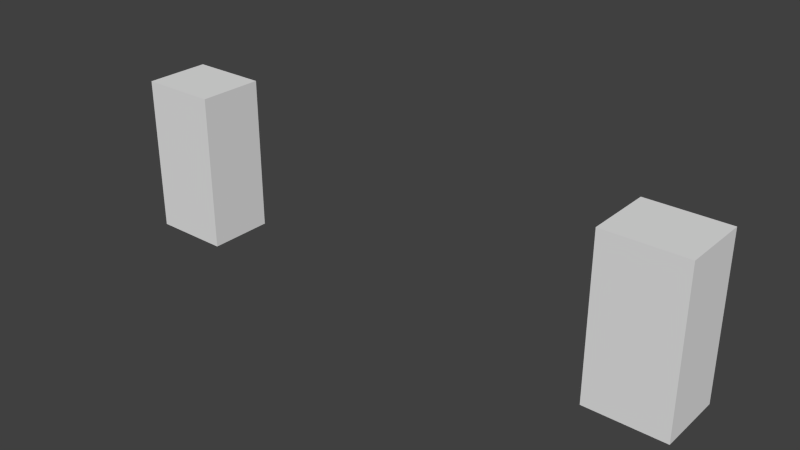 # Source: stklib_redToriiPortal_a.blend  (saved by Blender 2.77.0; exported with 4.5.12 LTS)
import bpy
from mathutils import Matrix  # noqa: F401  (used for matrix-valued properties, if any)

bpy.ops.wm.read_factory_settings(use_empty=True)
scene = bpy.context.scene
scene.name = 'Scene'

# ---- collections
col_collection_1 = bpy.data.collections.new('Collection 1'); scene.collection.children.link(col_collection_1)

# ---- world
world_world = bpy.data.worlds.new('World'); scene.world = world_world
world_world.color = (0.05088, 0.05088, 0.05088)
world_world.use_sun_shadow = False
world_world.sun_shadow_jitter_overblur = 0.0
world_world.cycles.sampling_method = 'NONE'
world_world.cycles.sample_map_resolution = 256

# ---- meshes
me_cube_001 = bpy.data.meshes.new('Cube.001')
me_cube_001.from_pydata([(-1.303, -1.303, -1.303), (-1.303, -1.303, 4.888), (-1.303, 1.303, -1.303), (-1.303, 1.303, 4.888), (1.774, -1.303, -1.303), (1.774, -1.303, 4.888), (1.774, 1.303, -1.303), (1.774, 1.303, 4.888)], [], [(1, 3, 2, 0), (3, 7, 6, 2), (7, 5, 4, 6), (5, 1, 0, 4), (0, 2, 6, 4), (5, 7, 3, 1)])
me_cube_001.use_remesh_preserve_volume = False
me_cube_001.use_remesh_preserve_attributes = False
me_cube_001.use_mirror_vertex_groups = False
me_cube_001.update()
me_cube = bpy.data.meshes.new('Cube')
me_cube.from_pydata([(-1.303, -1.303, -1.303), (-1.303, -1.303, 4.888), (-1.303, 1.303, -1.303), (-1.303, 1.303, 4.888), (1.774, -1.303, -1.303), (1.774, -1.303, 4.888), (1.774, 1.303, -1.303), (1.774, 1.303, 4.888)], [], [(1, 3, 2, 0), (3, 7, 6, 2), (7, 5, 4, 6), (5, 1, 0, 4), (0, 2, 6, 4), (5, 7, 3, 1)])
me_cube.use_remesh_preserve_volume = False
me_cube.use_remesh_preserve_attributes = False
me_cube.use_mirror_vertex_groups = False
me_cube.update()
me_circle_009 = bpy.data.meshes.new('Circle.009')
me_circle_009.from_pydata([(-10.08, 1.488, -2.792), (9.761, 1.129, -0.7659), (-9.036, 1.052, -2.956), (8.978, 0.798, -0.9178), (-8.605, 3.584e-07, -3.024), (8.653, -2.912e-07, -0.9807), (-9.036, -1.052, -2.956), (8.978, -0.798, -0.9178), (-10.08, -1.488, -2.792), (9.761, -1.129, -0.7659), (-11.12, -1.052, -2.628), (10.54, -0.798, -0.6141), (-11.55, 4.551e-07, -2.561), (10.87, -2.284e-07, -0.5512), (-11.12, 1.052, -2.628), (10.54, 0.798, -0.6141), (-9.399, 5.035e-07, 1.588), (8.05, 0.4982, 14.3), (-8.44, 0.9577, 1.435), (8.253, 1.625e-06, 14.34), (-8.048, 3.612e-07, 1.374), (8.05, -0.4982, 14.3), (-8.44, -0.9577, 1.435), (7.561, -0.7046, 14.21), (-9.386, -1.354, 1.584), (7.072, -0.4982, 14.11), (-10.33, -0.9577, 1.733), (6.869, 1.586e-06, 14.07), (-10.72, 4.492e-07, 1.795), (7.072, 0.4982, 14.11), (-10.33, 0.9577, 1.733), (7.561, 0.7046, 14.21), (-10.75, 0.5486, 10.06), (-10.75, -0.5486, 10.06), (10.75, -0.5486, 10.06), (10.75, 0.5486, 10.06), (-10.33, 0.5486, 9.295), (10.33, 0.5486, 9.295), (-10.33, -0.5486, 9.295), (10.33, -0.5486, 9.295), (-12.71, 0.5875, 13.7), (-12.71, -0.5874, 13.7), (12.71, -0.5874, 13.7), (12.71, 0.5875, 13.7), (-12.71, -0.5874, 14.16), (12.71, -0.5874, 14.16), (-12.71, 0.5875, 14.16), (12.71, 0.5875, 14.16), (0.0, -1.249, 14.62), (0.0, 1.249, 14.62), (-14.32, 1.249, 15.65), (14.32, 1.249, 15.65), (-14.32, -1.249, 15.65), (14.32, -1.249, 15.65), (-14.32, 1.249, 15.13), (14.32, 1.249, 15.13), (-14.32, -1.249, 15.13), (14.32, -1.249, 15.13), (0.0, -1.249, 14.02), (0.0, 1.249, 14.02), (-2.701, -1.249, 14.62), (2.701, -1.249, 14.62), (-7.602, -1.249, 14.78), (7.602, -1.249, 14.78), (-10.96, -1.249, 15.21), (10.96, -1.249, 15.21), (-2.701, 1.249, 14.62), (2.701, 1.249, 14.62), (-7.602, 1.249, 14.78), (7.602, 1.249, 14.78), (-10.96, 1.249, 15.21), (10.96, 1.249, 15.21), (-10.96, 1.249, 14.51), (10.96, 1.249, 14.51), (-7.602, 1.249, 14.07), (7.602, 1.249, 14.07), (-2.701, 1.249, 14.02), (2.701, 1.249, 14.02), (-10.96, -1.249, 14.51), (10.96, -1.249, 14.51), (-7.602, -1.249, 14.07), (7.602, -1.249, 14.07), (-2.701, -1.249, 14.02), (2.701, -1.249, 14.02), (0.0, 6.317e-06, 15.39), (-14.32, 6.501e-06, 16.42), (14.32, 6.501e-06, 16.42), (-10.96, 6.455e-06, 15.97), (10.96, 6.455e-06, 15.97), (-7.602, 6.409e-06, 15.54), (7.602, 6.409e-06, 15.54), (-2.701, 6.363e-06, 15.39), (2.701, 6.363e-06, 15.39), (11.51, -0.308, 12.93), (-11.51, -0.308, 12.93), (11.51, 0.308, 12.93), (-11.51, 0.308, 12.93), (11.94, 0.308, 13.7), (11.94, -0.308, 13.7), (-11.94, -0.308, 13.7), (-11.94, 0.308, 13.7), (9.386, 1.354, 1.584), (10.33, 0.9577, 1.733), (10.72, 4.492e-07, 1.795), (10.33, -0.9577, 1.733), (9.386, -1.354, 1.584), (8.44, -0.9577, 1.435), (8.048, 3.612e-07, 1.374), (8.44, 0.9577, 1.435), (9.399, 5.035e-07, 1.588), (11.12, 1.052, -2.628), (11.55, 4.551e-07, -2.561), (11.12, -1.052, -2.628), (10.08, -1.488, -2.792), (9.036, -1.052, -2.956), (8.605, 3.584e-07, -3.024), (9.036, 1.052, -2.956), (10.08, 1.488, -2.792), (-9.386, 1.354, 1.584), (-7.561, 0.7046, 14.21), (-7.072, 0.4982, 14.11), (-6.869, 1.586e-06, 14.07), (-7.072, -0.4982, 14.11), (-7.561, -0.7046, 14.21), (-8.05, -0.4982, 14.3), (-8.253, 1.625e-06, 14.34), (-8.05, 0.4982, 14.3), (-10.54, 0.798, -0.6141), (-10.87, -2.284e-07, -0.5512), (-10.54, -0.798, -0.6141), (-9.761, -1.129, -0.7659), (-8.978, -0.798, -0.9178), (-8.653, -2.912e-07, -0.9807), (-8.978, 0.798, -0.9178), (-9.761, 1.129, -0.7659)], [], [(20, 16, 22), (15, 1, 31, 17), (18, 16, 20), (19, 13, 15, 17), (30, 16, 118), (21, 11, 13, 19), (28, 16, 30), (23, 9, 11, 21), (26, 16, 28), (25, 7, 9, 23), (24, 16, 26), (27, 5, 7, 25), (22, 16, 24), (29, 3, 5, 27), (118, 16, 18), (31, 1, 3, 29), (32, 33, 34, 35), (36, 32, 35, 37), (39, 34, 33, 38), (38, 36, 37, 39), (33, 32, 36, 38), (37, 35, 34, 39), (40, 43, 42, 41), (40, 41, 44, 46), (45, 42, 43, 47), (47, 43, 40, 46), (44, 41, 42, 45), (56, 78, 64, 52), (65, 79, 57, 53), (78, 80, 62, 64), (63, 81, 79, 65), (80, 82, 60, 62), (61, 83, 81, 63), (82, 58, 48, 60), (48, 58, 83, 61), (59, 76, 66, 49), (67, 77, 59, 49), (76, 74, 68, 66), (69, 75, 77, 67), (74, 72, 70, 68), (71, 73, 75, 69), (72, 54, 50, 70), (51, 55, 73, 71), (46, 44, 45, 47), (54, 56, 52, 50), (55, 51, 53, 57), (85, 50, 52), (86, 53, 51), (64, 87, 85, 52), (86, 88, 65, 53), (87, 70, 50, 85), (51, 71, 88, 86), (62, 89, 87, 64), (88, 90, 63, 65), (89, 68, 70, 87), (71, 69, 90, 88), (60, 91, 89, 62), (90, 92, 61, 63), (91, 66, 68, 89), (69, 67, 92, 90), (48, 84, 91, 60), (92, 84, 48, 61), (84, 49, 66, 91), (67, 49, 84, 92), (72, 78, 56, 54), (57, 79, 73, 55), (74, 80, 78, 72), (79, 81, 75, 73), (76, 82, 80, 74), (81, 83, 77, 75), (59, 58, 82, 76), (83, 58, 59, 77), (95, 97, 98, 93), (99, 100, 96, 94), (94, 96, 95, 93), (93, 98, 99, 94), (96, 100, 97, 95), (103, 111, 110, 102), (104, 112, 111, 103), (105, 113, 112, 104), (106, 114, 113, 105), (107, 115, 114, 106), (108, 116, 115, 107), (101, 117, 116, 108), (110, 117, 101, 102), (102, 101, 109), (103, 102, 109), (104, 103, 109), (105, 104, 109), (106, 105, 109), (107, 106, 109), (108, 107, 109), (101, 108, 109), (123, 124, 129, 130), (125, 126, 127, 128), (118, 18, 2, 0), (18, 20, 4, 2), (22, 24, 8, 6), (26, 28, 12, 10), (121, 122, 131, 132), (120, 121, 132, 133), (124, 125, 128, 129), (122, 123, 130, 131), (119, 120, 133, 134), (14, 30, 118, 0), (20, 22, 6, 4), (24, 26, 10, 8), (28, 30, 14, 12), (127, 126, 119, 134)])
me_circle_009.polygons.foreach_set('use_smooth', [True] * 109)
_uv = me_circle_009.uv_layers.new(name='UVTex')
_uv.uv.foreach_set('vector', [0.08063, 0.7833, 0.1376, 0.6458, 9.877e-05, 0.7028, 0.871, 0.0172, 0.7471, 0.0172, 0.747, 0.9655, 0.871, 0.9655, 0.1945, 0.7833, 0.1376, 0.6458, 0.08063, 0.7833, 0.9941, 0.9655, 0.9941, 0.0172, 0.871, 0.0172, 0.871, 0.9655, 0.2751, 0.5889, 0.1376, 0.6458, 0.2751, 0.7028, 0.1298, 0.9655, 0.1298, 0.0172, 0.005899, 0.0172, 0.005899, 0.9655, 0.1945, 0.5084, 0.1376, 0.6458, 0.2751, 0.5889, 0.2529, 0.9655, 0.2529, 0.0172, 0.1298, 0.0172, 0.1298, 0.9655, 0.08063, 0.5084, 0.1376, 0.6458, 0.1945, 0.5084, 0.3761, 0.9655, 0.3761, 0.0172, 0.2529, 0.0172, 0.2529, 0.9655, 9.881e-05, 0.5889, 0.1376, 0.6458, 0.08063, 0.5084, 0.5, 0.9655, 0.5, 0.0172, 0.3761, 0.0172, 0.3761, 0.9655, 9.877e-05, 0.7028, 0.1376, 0.6458, 9.881e-05, 0.5889, 0.6231, 0.9655, 0.6231, 0.0172, 0.5, 0.0172, 0.5, 0.9655, 0.2751, 0.7028, 0.1376, 0.6458, 0.1945, 0.7833, 0.747, 0.9655, 0.7471, 0.0172, 0.6231, 0.0172, 0.6231, 0.9655, 0.4392, -1.946, 0.4966, -1.946, 0.4967, 0.1161, 0.4392, 0.1161, 0.4311, 1.467, 0.498, 1.503, 0.498, -0.4174, 0.4311, -0.3807, 0.4311, -0.3807, 0.498, -0.4174, 0.498, 1.503, 0.4311, 1.467, 0.4967, 2.182, 0.4392, 2.182, 0.4392, 0.198, 0.4967, 0.198, 0.4967, 2.264, 0.4392, 2.264, 0.4392, 2.182, 0.4967, 2.182, 0.4392, 0.198, 0.4392, 0.1161, 0.4967, 0.1161, 0.4967, 0.198, 0.2784, 0.9905, 0.2787, 0.009881, 0.3275, 0.009898, 0.3271, 0.9905, 0.2784, 0.9905, 0.3271, 0.9905, 0.3271, 1.01, 0.2784, 1.01, 0.3275, -0.009256, 0.3275, 0.009898, 0.2787, 0.009881, 0.2788, -0.009273, 0.4723, -0.3417, 0.4359, -0.3417, 0.4359, 1.523, 0.4723, 1.523, 0.4723, 1.523, 0.4359, 1.523, 0.4359, -0.3417, 0.4723, -0.3417, -2.493, 0.09512, -1.751, 0.05351, -1.769, 0.2053, -2.507, 0.2085, 2.719, 0.2053, 2.701, 0.05349, 3.442, 0.09509, 3.457, 0.2085, -1.751, 0.05351, -1.009, 0.03684, -1.021, 0.1945, -1.769, 0.2053, 1.971, 0.1945, 1.958, 0.03682, 2.701, 0.05349, 2.719, 0.2053, -1.009, 0.03684, -0.2666, 0.06201, -0.2702, 0.1952, -1.021, 0.1945, 1.22, 0.1952, 1.216, 0.062, 1.958, 0.03682, 1.971, 0.1945, -0.2666, 0.06201, 0.4749, 0.06718, 0.4749, 0.1994, -0.2702, 0.1952, 0.4749, 0.1994, 0.4749, 0.06718, 1.216, 0.062, 1.22, 0.1952, 0.4749, 0.06497, -0.2655, 0.05958, -0.2692, 0.1924, 0.4749, 0.1975, 1.219, 0.1924, 1.215, 0.05959, 0.4749, 0.06497, 0.4749, 0.1975, -0.2655, 0.05958, -1.007, 0.03236, -1.02, 0.19, -0.2692, 0.1924, 1.97, 0.19, 1.957, 0.03238, 1.215, 0.05959, 1.219, 0.1924, -1.007, 0.03236, -1.75, 0.04663, -1.768, 0.1984, -1.02, 0.19, 2.718, 0.1984, 2.7, 0.04664, 1.957, 0.03238, 1.97, 0.19, -1.75, 0.04663, -2.491, 0.08579, -2.506, 0.1991, -1.768, 0.1984, 3.456, 0.1991, 3.441, 0.08582, 2.7, 0.04664, 2.718, 0.1984, 0.2791, -0.9899, 0.3278, -0.9899, 0.3275, -0.009256, 0.2788, -0.009273, 0.432, 0.5636, 0.4996, 0.5636, 0.4996, 0.5778, 0.432, 0.5778, 0.432, -0.1692, 0.432, -0.1834, 0.4996, -0.1834, 0.4996, -0.1692, 0.4658, 0.5984, 0.432, 0.5778, 0.4996, 0.5778, 0.4658, -0.204, 0.4996, -0.1834, 0.432, -0.1834, -1.769, 0.2053, -1.789, 0.5237, -2.528, 0.5249, -2.507, 0.2085, 3.478, 0.5248, 2.739, 0.5236, 2.719, 0.2053, 3.457, 0.2085, -1.789, 0.5237, -1.768, 0.1984, -2.506, 0.1991, -2.528, 0.5249, 3.456, 0.1991, 2.718, 0.1984, 2.739, 0.5236, 3.478, 0.5248, -1.021, 0.1945, -1.033, 0.5225, -1.789, 0.5237, -1.769, 0.2053, 2.739, 0.5236, 1.983, 0.5224, 1.971, 0.1945, 2.719, 0.2053, -1.033, 0.5225, -1.02, 0.19, -1.768, 0.1984, -1.789, 0.5237, 2.718, 0.1984, 1.97, 0.19, 1.983, 0.5224, 2.739, 0.5236, -0.2702, 0.1952, -0.274, 0.5213, -1.033, 0.5225, -1.021, 0.1945, 1.983, 0.5224, 1.224, 0.5213, 1.22, 0.1952, 1.971, 0.1945, -0.274, 0.5213, -0.2692, 0.1924, -1.02, 0.19, -1.033, 0.5225, 1.97, 0.19, 1.219, 0.1924, 1.224, 0.5213, 1.983, 0.5224, 0.4749, 0.1994, 0.4749, 0.5219, -0.274, 0.5213, -0.2702, 0.1952, 1.224, 0.5213, 0.4749, 0.5219, 0.4749, 0.1994, 1.22, 0.1952, 0.4749, 0.5219, 0.4749, 0.1975, -0.2692, 0.1924, -0.274, 0.5213, 1.219, 0.1924, 0.4749, 0.1975, 0.4749, 0.5219, 1.224, 0.5213, 0.432, 0.471, 0.4996, 0.471, 0.4996, 0.5636, 0.432, 0.5636, 0.4996, -0.1692, 0.4996, -0.07665, 0.432, -0.07665, 0.432, -0.1692, 0.432, 0.3792, 0.4996, 0.3792, 0.4996, 0.471, 0.432, 0.471, 0.4996, -0.07665, 0.4996, 0.01516, 0.432, 0.01516, 0.432, -0.07665, 0.432, 0.2882, 0.4996, 0.2882, 0.4996, 0.3792, 0.432, 0.3792, 0.4996, 0.01516, 0.4996, 0.1062, 0.432, 0.1062, 0.432, 0.01516, 0.432, 0.1972, 0.4996, 0.1972, 0.4996, 0.2882, 0.432, 0.2882, 0.4996, 0.1062, 0.4996, 0.1972, 0.432, 0.1972, 0.432, 0.1062, 0.3745, 0.002765, 0.3745, -0.07918, 0.432, -0.07918, 0.432, 0.002765, 0.432, 2.068, 0.3745, 2.068, 0.3745, 1.986, 0.432, 1.986, 0.432, 1.986, 0.3745, 1.986, 0.3745, 0.002765, 0.432, 0.002765, 0.3751, -0.2477, 0.4359, -0.281, 0.4359, 1.462, 0.3751, 1.429, 0.3751, 1.429, 0.4359, 1.462, 0.4359, -0.281, 0.3751, -0.2477, 0.04508, 0.5082, 9.877e-05, 0.02323, 0.1248, 0.01312, 0.1586, 0.499, 0.8414, 0.499, 0.8752, 0.01312, 0.9999, 0.02323, 0.9549, 0.5082, 0.7277, 0.4924, 0.7502, 0.005886, 0.8752, 0.01312, 0.8414, 0.499, 0.6139, 0.4884, 0.6251, 0.001546, 0.7502, 0.005886, 0.7277, 0.4924, 0.5, 0.4871, 0.5, 9.877e-05, 0.6251, 0.001546, 0.6139, 0.4884, 0.3861, 0.4884, 0.3749, 0.001546, 0.5, 9.877e-05, 0.5, 0.4871, 0.2723, 0.4924, 0.2498, 0.005886, 0.3749, 0.001546, 0.3861, 0.4884, 0.1248, 0.01312, 0.2498, 0.005886, 0.2723, 0.4924, 0.1586, 0.499, 0.2751, 0.5889, 0.2751, 0.7028, 0.1376, 0.6458, 0.1945, 0.5084, 0.2751, 0.5889, 0.1376, 0.6458, 0.08063, 0.5084, 0.1945, 0.5084, 0.1376, 0.6458, 9.881e-05, 0.5889, 0.08063, 0.5084, 0.1376, 0.6458, 9.877e-05, 0.7028, 9.881e-05, 0.5889, 0.1376, 0.6458, 0.08063, 0.7833, 9.877e-05, 0.7028, 0.1376, 0.6458, 0.1945, 0.7833, 0.08063, 0.7833, 0.1376, 0.6458, 0.2751, 0.7028, 0.1945, 0.7833, 0.1376, 0.6458, 0.2529, 0.9655, 0.1298, 0.9655, 0.1298, 0.0172, 0.2529, 0.0172, 0.9941, 0.9655, 0.871, 0.9655, 0.871, 0.0172, 0.9941, 0.0172, 0.2723, 0.4924, 0.3861, 0.4884, 0.3749, 0.001546, 0.2498, 0.005886, 0.3861, 0.4884, 0.5, 0.4871, 0.5, 9.877e-05, 0.3749, 0.001546, 0.6139, 0.4884, 0.7277, 0.4924, 0.7502, 0.005886, 0.6251, 0.001546, 0.8414, 0.499, 0.9549, 0.5082, 0.9999, 0.02323, 0.8752, 0.01312, 0.5, 0.9655, 0.3761, 0.9655, 0.3761, 0.0172, 0.5, 0.0172, 0.6231, 0.9655, 0.5, 0.9655, 0.5, 0.0172, 0.6231, 0.0172, 0.1298, 0.9655, 0.005899, 0.9655, 0.005899, 0.0172, 0.1298, 0.0172, 0.3761, 0.9655, 0.2529, 0.9655, 0.2529, 0.0172, 0.3761, 0.0172, 0.747, 0.9655, 0.6231, 0.9655, 0.6231, 0.0172, 0.7471, 0.0172, 0.1248, 0.01312, 0.1586, 0.499, 0.2723, 0.4924, 0.2498, 0.005886, 0.5, 0.4871, 0.6139, 0.4884, 0.6251, 0.001546, 0.5, 9.877e-05, 0.7277, 0.4924, 0.8414, 0.499, 0.8752, 0.01312, 0.7502, 0.005886, 0.04508, 0.5082, 0.1586, 0.499, 0.1248, 0.01312, 9.877e-05, 0.02323, 0.871, 0.0172, 0.871, 0.9655, 0.747, 0.9655, 0.7471, 0.0172])
me_circle_009.use_remesh_preserve_volume = False
me_circle_009.use_remesh_preserve_attributes = False
me_circle_009.use_mirror_vertex_groups = False
me_circle_009.update()

# ---- objects
ob_cube_001 = bpy.data.objects.new('Cube.001', me_cube_001)
ob_cube = bpy.data.objects.new('Cube', me_cube)
ob_stklib_redtoriiportal_a_main = bpy.data.objects.new('stklib_redToriiPortal_a_main', me_circle_009)

# ---- transforms, parenting, visibility, modifiers, constraints
ob_cube_001.location = (-10.15, -0.11, -1.774)
ob_cube_001.lineart.crease_threshold = 0.0
ob_cube.location = (9.6, -0.11, -1.61)
ob_cube.lineart.crease_threshold = 0.0
ob_stklib_redtoriiportal_a_main.location = (0.0, 0.0, 0.0)
ob_stklib_redtoriiportal_a_main.hide_render = True
ob_stklib_redtoriiportal_a_main.lineart.crease_threshold = 0.0
_m = ob_stklib_redtoriiportal_a_main.modifiers.new('EdgeSplit', 'EDGE_SPLIT')
_m.split_angle = 1.396

# ---- collection membership
col_collection_1.objects.link(ob_cube_001)
col_collection_1.objects.link(ob_cube)
col_collection_1.objects.link(ob_stklib_redtoriiportal_a_main)

# ---- scene / render settings (as saved in the file)
scene.frame_start = 1; scene.frame_end = 250; scene.frame_set(1)
scene.render.engine = 'BLENDER_EEVEE_NEXT'
scene.render.resolution_percentage = 50
scene.render.dither_intensity = 0.0
scene.cycles.use_denoising = False
scene.cycles.samples = 10
scene.cycles.sampling_pattern = 'TABULATED_SOBOL'
scene.cycles.light_sampling_threshold = 0.0
scene.cycles.use_adaptive_sampling = False
scene.cycles.use_light_tree = False
scene.cycles.blur_glossy = 0.0
scene.cycles.pixel_filter_type = 'GAUSSIAN'
scene.cycles.sample_clamp_indirect = 0.0
scene.view_settings.view_transform = 'Standard'
bpy.context.view_layer.update()

# ---- added for rendering (the .blend has no active camera and no usable light): camera, sun
cam_auto = bpy.data.cameras.new('AutoCamera')
cam_auto.lens = 50.0
cam_auto.sensor_width = 36.0
cam_auto.clip_end = 1000.0
ob_auto_camera = bpy.data.objects.new('AutoCamera', cam_auto)
scene.collection.objects.link(ob_auto_camera)
ob_auto_camera.location = (22.0147, -26.5735, 17.7426)
ob_auto_camera.rotation_euler = (1.09748, -7.21219e-08, 0.694738)
scene.camera = ob_auto_camera
light_auto_sun = bpy.data.lights.new('AutoSun', 'SUN')
light_auto_sun.energy = 3.0
light_auto_sun.angle = 0.0523599
ob_auto_sun = bpy.data.objects.new('AutoSun', light_auto_sun)
scene.collection.objects.link(ob_auto_sun)
ob_auto_sun.rotation_euler = (0.872665, 0.174533, 0.523599)
bpy.context.view_layer.update()

